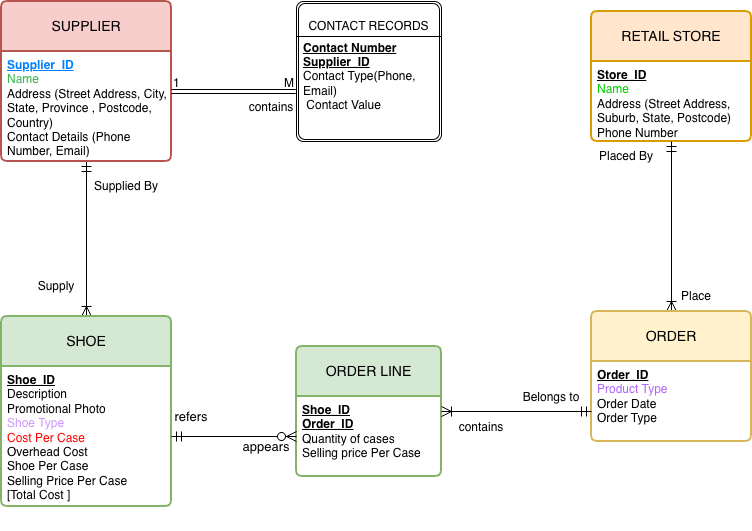

The diagram above was exported from draw.io. Its source (the exported page's mxGraphModel, read from the mxfile embedded in the PNG):
<mxGraphModel dx="945" dy="667" grid="1" gridSize="10" guides="1" tooltips="1" connect="1" arrows="1" fold="1" page="1" pageScale="1" pageWidth="850" pageHeight="1100" math="0" shadow="0">
  <root>
    <mxCell id="0" />
    <mxCell id="1" parent="0" />
    <mxCell id="JSkt2ymuhccMzzjxZ2Ly-9" edge="1" parent="1" source="JSkt2ymuhccMzzjxZ2Ly-1" style="edgeStyle=none;curved=1;rounded=0;curveGeometry=1;orthogonalLoop=1;jettySize=auto;html=1;entryX=0.5;entryY=1;entryDx=0;entryDy=0;fontSize=12;startSize=8;endSize=8;endArrow=ERmandOne;endFill=0;startArrow=ERoneToMany;startFill=0;" target="JSkt2ymuhccMzzjxZ2Ly-4">
      <mxGeometry relative="1" as="geometry" />
    </mxCell>
    <mxCell id="JSkt2ymuhccMzzjxZ2Ly-1" parent="1" style="swimlane;childLayout=stackLayout;horizontal=1;startSize=50;horizontalStack=0;rounded=1;fontSize=14;fontStyle=0;strokeWidth=2;resizeParent=0;resizeLast=1;shadow=0;dashed=0;align=center;arcSize=4;whiteSpace=wrap;html=1;fillColor=#d5e8d4;strokeColor=#82b366;" value="SHOE" vertex="1">
      <mxGeometry height="190" width="170" x="130" y="455" as="geometry" />
    </mxCell>
    <mxCell id="JSkt2ymuhccMzzjxZ2Ly-2" parent="JSkt2ymuhccMzzjxZ2Ly-1" style="align=left;strokeColor=none;fillColor=none;spacingLeft=4;spacingRight=4;fontSize=12;verticalAlign=top;rotatable=0;part=1;html=1;whiteSpace=wrap;" value="&lt;u&gt;&lt;b&gt;Shoe_ID&lt;/b&gt;&lt;/u&gt;&lt;div&gt;Description&lt;/div&gt;&lt;div&gt;Promotional Photo&lt;/div&gt;&lt;div&gt;&lt;span style=&quot;color: rgb(204, 153, 255);&quot;&gt;Shoe Type&lt;/span&gt;&lt;/div&gt;&lt;div&gt;&lt;span style=&quot;color: rgb(255, 0, 0);&quot;&gt;Cost Per Case&lt;/span&gt;&lt;/div&gt;&lt;div&gt;Overhead Cost&lt;/div&gt;&lt;div&gt;Shoe Per Case&lt;/div&gt;&lt;div&gt;Selling Price Per Case&lt;/div&gt;&lt;div&gt;[Total Cost ]&lt;/div&gt;&lt;div&gt;&lt;br&gt;&lt;/div&gt;&lt;div&gt;&lt;div&gt;&lt;br&gt;&lt;/div&gt;&lt;/div&gt;" vertex="1">
      <mxGeometry height="140" width="170" y="50" as="geometry" />
    </mxCell>
    <mxCell id="JSkt2ymuhccMzzjxZ2Ly-3" parent="1" style="swimlane;childLayout=stackLayout;horizontal=1;startSize=50;horizontalStack=0;rounded=1;fontSize=14;fontStyle=0;strokeWidth=2;resizeParent=0;resizeLast=1;shadow=0;dashed=0;align=center;arcSize=4;whiteSpace=wrap;html=1;fillColor=#f8cecc;strokeColor=#b85450;" value="SUPPLIER" vertex="1">
      <mxGeometry height="160" width="170" x="130" y="140" as="geometry" />
    </mxCell>
    <mxCell id="JSkt2ymuhccMzzjxZ2Ly-4" parent="JSkt2ymuhccMzzjxZ2Ly-3" style="align=left;strokeColor=none;fillColor=none;spacingLeft=4;spacingRight=4;fontSize=12;verticalAlign=top;rotatable=0;part=1;html=1;whiteSpace=wrap;" value="&lt;span style=&quot;color: rgb(0, 127, 255);&quot;&gt;&lt;u&gt;&lt;b&gt;Supplier_ID&lt;/b&gt;&lt;/u&gt;&lt;/span&gt;&lt;div&gt;&lt;span style=&quot;color: light-dark(rgb(53, 182, 79), rgb(237, 237, 237));&quot;&gt;Name&lt;/span&gt;&lt;/div&gt;&lt;div&gt;Address (Street Address, City, State, Province , Postcode, Country)&lt;/div&gt;&lt;div&gt;Contact Details (Phone Number, Email)&lt;/div&gt;&lt;div&gt;&lt;br&gt;&lt;/div&gt;" vertex="1">
      <mxGeometry height="110" width="170" y="50" as="geometry" />
    </mxCell>
    <mxCell id="JSkt2ymuhccMzzjxZ2Ly-5" parent="1" style="swimlane;childLayout=stackLayout;horizontal=1;startSize=50;horizontalStack=0;rounded=1;fontSize=14;fontStyle=0;strokeWidth=2;resizeParent=0;resizeLast=1;shadow=0;dashed=0;align=center;arcSize=4;whiteSpace=wrap;html=1;fillColor=#ffe6cc;strokeColor=#d79b00;" value="RETAIL STORE" vertex="1">
      <mxGeometry height="130" width="160" x="720" y="150" as="geometry" />
    </mxCell>
    <mxCell id="JSkt2ymuhccMzzjxZ2Ly-6" parent="JSkt2ymuhccMzzjxZ2Ly-5" style="align=left;strokeColor=none;fillColor=none;spacingLeft=4;spacingRight=4;fontSize=12;verticalAlign=top;rotatable=0;part=1;html=1;whiteSpace=wrap;" value="&lt;u&gt;&lt;b&gt;Store_ID&lt;/b&gt;&lt;/u&gt;&lt;div&gt;&lt;span style=&quot;color: rgb(0, 204, 0);&quot;&gt;Name&lt;/span&gt;&lt;/div&gt;&lt;div&gt;Address (Street Address, Suburb, State, Postcode)&lt;/div&gt;&lt;div&gt;Phone Number&lt;/div&gt;&lt;div&gt;&lt;br&gt;&lt;/div&gt;" vertex="1">
      <mxGeometry height="80" width="160" y="50" as="geometry" />
    </mxCell>
    <mxCell id="JSkt2ymuhccMzzjxZ2Ly-13" edge="1" parent="1" source="JSkt2ymuhccMzzjxZ2Ly-10" style="edgeStyle=none;curved=1;rounded=0;curveGeometry=1;orthogonalLoop=1;jettySize=auto;html=1;entryX=0.5;entryY=1;entryDx=0;entryDy=0;fontSize=12;startSize=8;endSize=8;endArrow=ERmandOne;endFill=0;startArrow=ERoneToMany;startFill=0;" target="JSkt2ymuhccMzzjxZ2Ly-5">
      <mxGeometry relative="1" as="geometry" />
    </mxCell>
    <mxCell id="JSkt2ymuhccMzzjxZ2Ly-10" parent="1" style="swimlane;childLayout=stackLayout;horizontal=1;startSize=50;horizontalStack=0;rounded=1;fontSize=14;fontStyle=0;strokeWidth=2;resizeParent=0;resizeLast=1;shadow=0;dashed=0;align=center;arcSize=4;whiteSpace=wrap;html=1;fillColor=#fff2cc;strokeColor=#d6b656;" value="ORDER" vertex="1">
      <mxGeometry height="130" width="160" x="720" y="450" as="geometry" />
    </mxCell>
    <mxCell id="JSkt2ymuhccMzzjxZ2Ly-11" parent="JSkt2ymuhccMzzjxZ2Ly-10" style="align=left;strokeColor=none;fillColor=none;spacingLeft=4;spacingRight=4;fontSize=12;verticalAlign=top;rotatable=0;part=1;html=1;whiteSpace=wrap;" value="&lt;u&gt;&lt;b&gt;Order_ID&lt;/b&gt;&lt;/u&gt;&lt;div&gt;&lt;span style=&quot;color: rgb(178, 102, 255);&quot;&gt;Product Type&lt;/span&gt;&lt;br&gt;&lt;div&gt;&lt;div&gt;Order Date&lt;/div&gt;&lt;div&gt;Order Type&lt;/div&gt;&lt;/div&gt;&lt;/div&gt;" vertex="1">
      <mxGeometry height="80" width="160" y="50" as="geometry" />
    </mxCell>
    <mxCell id="JSkt2ymuhccMzzjxZ2Ly-14" parent="1" style="text;html=1;whiteSpace=wrap;strokeColor=none;fillColor=none;align=center;verticalAlign=middle;rounded=0;" value="Supplied By" vertex="1">
      <mxGeometry height="30" width="90" x="210" y="310" as="geometry" />
    </mxCell>
    <mxCell id="JSkt2ymuhccMzzjxZ2Ly-15" parent="1" style="text;html=1;whiteSpace=wrap;strokeColor=none;fillColor=none;align=center;verticalAlign=middle;rounded=0;" value="Supply" vertex="1">
      <mxGeometry height="30" width="90" x="140" y="410" as="geometry" />
    </mxCell>
    <mxCell id="JSkt2ymuhccMzzjxZ2Ly-17" parent="1" style="text;html=1;whiteSpace=wrap;strokeColor=none;fillColor=none;align=center;verticalAlign=middle;rounded=0;" value="Placed By" vertex="1">
      <mxGeometry height="30" width="90" x="710" y="280" as="geometry" />
    </mxCell>
    <mxCell id="JSkt2ymuhccMzzjxZ2Ly-18" parent="1" style="text;html=1;whiteSpace=wrap;strokeColor=none;fillColor=none;align=center;verticalAlign=middle;rounded=0;" value="Place" vertex="1">
      <mxGeometry height="30" width="90" x="780" y="420" as="geometry" />
    </mxCell>
    <mxCell id="jqAH7s0hQ9K8enxi-9WF-1" parent="1" style="swimlane;childLayout=stackLayout;horizontal=1;startSize=50;horizontalStack=0;rounded=1;fontSize=14;fontStyle=0;strokeWidth=2;resizeParent=0;resizeLast=1;shadow=0;dashed=0;align=center;arcSize=4;whiteSpace=wrap;html=1;fillColor=#d5e8d4;strokeColor=#82b366;" value="ORDER LINE" vertex="1">
      <mxGeometry height="130" width="145" x="425" y="485" as="geometry" />
    </mxCell>
    <mxCell id="jqAH7s0hQ9K8enxi-9WF-2" parent="jqAH7s0hQ9K8enxi-9WF-1" style="align=left;strokeColor=none;fillColor=none;spacingLeft=4;spacingRight=4;fontSize=12;verticalAlign=top;rotatable=0;part=1;html=1;whiteSpace=wrap;" value="&lt;div&gt;&lt;div&gt;&lt;u&gt;&lt;b&gt;Shoe_ID&lt;/b&gt;&lt;/u&gt;&lt;/div&gt;&lt;div&gt;&lt;u&gt;&lt;b&gt;Order_ID&lt;/b&gt;&lt;/u&gt;&lt;/div&gt;&lt;div&gt;Quantity of cases&lt;/div&gt;&lt;/div&gt;&lt;div&gt;Selling price Per Case&lt;/div&gt;&lt;div&gt;&lt;br&gt;&lt;/div&gt;" vertex="1">
      <mxGeometry height="80" width="145" y="50" as="geometry" />
    </mxCell>
    <mxCell id="jqAH7s0hQ9K8enxi-9WF-27" parent="jqAH7s0hQ9K8enxi-9WF-1" style="align=left;strokeColor=none;fillColor=none;spacingLeft=4;spacingRight=4;fontSize=12;verticalAlign=top;rotatable=0;part=1;html=1;whiteSpace=wrap;" value="&lt;div&gt;&lt;div&gt;&lt;br&gt;&lt;/div&gt;&lt;/div&gt;" vertex="1">
      <mxGeometry width="145" y="130" as="geometry" />
    </mxCell>
    <mxCell id="jqAH7s0hQ9K8enxi-9WF-3" edge="1" parent="1" source="jqAH7s0hQ9K8enxi-9WF-1" style="edgeStyle=none;curved=1;rounded=0;curveGeometry=1;orthogonalLoop=1;jettySize=auto;html=1;fontSize=12;defaultLabelBackgroundColor=page;startSize=8;endSize=8;startArrow=ERoneToMany;startFill=0;endArrow=ERmandOne;endFill=0;exitX=1;exitY=0.5;exitDx=0;exitDy=0;">
      <mxGeometry relative="1" as="geometry">
        <mxPoint x="720" y="550" as="targetPoint" />
      </mxGeometry>
    </mxCell>
    <mxCell id="jqAH7s0hQ9K8enxi-9WF-4" edge="1" parent="1" source="jqAH7s0hQ9K8enxi-9WF-2" style="edgeStyle=none;curved=1;rounded=0;curveGeometry=1;orthogonalLoop=1;jettySize=auto;html=1;entryX=1;entryY=0.5;entryDx=0;entryDy=0;fontSize=12;defaultLabelBackgroundColor=page;startSize=8;endSize=8;startArrow=ERzeroToMany;startFill=0;endArrow=ERmandOne;endFill=0;" target="JSkt2ymuhccMzzjxZ2Ly-2">
      <mxGeometry relative="1" as="geometry" />
    </mxCell>
    <mxCell id="jqAH7s0hQ9K8enxi-9WF-5" parent="1" style="text;html=1;whiteSpace=wrap;strokeColor=none;fillColor=none;align=center;verticalAlign=middle;rounded=0;fontSize=16;" value="&lt;font style=&quot;font-size: 12px;&quot;&gt;Belongs to&lt;/font&gt;" vertex="1">
      <mxGeometry height="30" width="60" x="650" y="520" as="geometry" />
    </mxCell>
    <mxCell id="jqAH7s0hQ9K8enxi-9WF-6" parent="1" style="text;html=1;whiteSpace=wrap;strokeColor=none;fillColor=none;align=center;verticalAlign=middle;rounded=0;fontSize=16;" value="&lt;font style=&quot;font-size: 12px;&quot;&gt;contains&lt;/font&gt;" vertex="1">
      <mxGeometry height="30" width="60" x="580" y="550" as="geometry" />
    </mxCell>
    <mxCell id="jqAH7s0hQ9K8enxi-9WF-7" parent="1" style="text;html=1;whiteSpace=wrap;strokeColor=none;fillColor=none;align=center;verticalAlign=middle;rounded=0;fontSize=16;" value="&lt;font style=&quot;font-size: 13px;&quot;&gt;refers&lt;/font&gt;" vertex="1">
      <mxGeometry height="30" width="60" x="290" y="540" as="geometry" />
    </mxCell>
    <mxCell id="jqAH7s0hQ9K8enxi-9WF-8" parent="1" style="text;html=1;whiteSpace=wrap;strokeColor=none;fillColor=none;align=center;verticalAlign=middle;rounded=0;fontSize=16;" value="&lt;font style=&quot;font-size: 13px;&quot;&gt;appears&lt;/font&gt;" vertex="1">
      <mxGeometry height="30" width="60" x="365" y="570" as="geometry" />
    </mxCell>
    <mxCell id="jqAH7s0hQ9K8enxi-9WF-14" edge="1" parent="1" style="shape=link;html=1;rounded=0;fontSize=12;defaultLabelBackgroundColor=page;startSize=8;endSize=8;curved=1;entryX=-0.004;entryY=0.363;entryDx=0;entryDy=0;entryPerimeter=0;" value="">
      <mxGeometry relative="1" as="geometry">
        <mxPoint x="300" y="230" as="sourcePoint" />
        <mxPoint x="424.31999999999994" y="229.93000000000006" as="targetPoint" />
      </mxGeometry>
    </mxCell>
    <mxCell id="jqAH7s0hQ9K8enxi-9WF-15" connectable="0" parent="jqAH7s0hQ9K8enxi-9WF-14" style="resizable=0;html=1;whiteSpace=wrap;align=left;verticalAlign=bottom;" value="1" vertex="1">
      <mxGeometry relative="1" x="-1" as="geometry" />
    </mxCell>
    <mxCell id="jqAH7s0hQ9K8enxi-9WF-16" connectable="0" parent="jqAH7s0hQ9K8enxi-9WF-14" style="resizable=0;html=1;whiteSpace=wrap;align=right;verticalAlign=bottom;" value="M" vertex="1">
      <mxGeometry relative="1" x="1" as="geometry" />
    </mxCell>
    <mxCell id="jqAH7s0hQ9K8enxi-9WF-18" parent="1" style="shape=ext;double=1;rounded=1;whiteSpace=wrap;html=1;arcSize=5;" value="&lt;div style=&quot;forced-color-adjust: none;&quot;&gt;&lt;br&gt;&lt;/div&gt;" vertex="1">
      <mxGeometry height="140" width="145" x="425" y="140" as="geometry" />
    </mxCell>
    <mxCell id="jqAH7s0hQ9K8enxi-9WF-19" edge="1" parent="1" source="jqAH7s0hQ9K8enxi-9WF-18" style="endArrow=none;html=1;rounded=0;fontSize=12;defaultLabelBackgroundColor=page;startSize=8;endSize=8;curved=1;exitX=0;exitY=0.25;exitDx=0;exitDy=0;entryX=1;entryY=0.25;entryDx=0;entryDy=0;" target="jqAH7s0hQ9K8enxi-9WF-18" value="">
      <mxGeometry height="50" relative="1" width="50" as="geometry">
        <mxPoint x="525" y="190" as="sourcePoint" />
        <mxPoint x="575" y="140" as="targetPoint" />
      </mxGeometry>
    </mxCell>
    <mxCell id="jqAH7s0hQ9K8enxi-9WF-20" parent="1" style="text;html=1;whiteSpace=wrap;strokeColor=none;fillColor=none;align=center;verticalAlign=middle;rounded=0;" value="CONTACT RECORDS" vertex="1">
      <mxGeometry height="30" width="145" x="425" y="150" as="geometry" />
    </mxCell>
    <mxCell id="jqAH7s0hQ9K8enxi-9WF-24" parent="1" style="text;html=1;whiteSpace=wrap;strokeColor=none;fillColor=none;align=left;verticalAlign=middle;rounded=0;" value="&lt;div&gt;&lt;u&gt;&lt;b&gt;Contact Number&lt;/b&gt;&lt;/u&gt;&lt;/div&gt;&lt;div&gt;&lt;u&gt;&lt;b&gt;Supplier_ID&lt;/b&gt;&lt;/u&gt;&lt;/div&gt;&lt;div&gt;Contact Type(Phone, Email)&lt;/div&gt;&lt;div&gt;&amp;nbsp;&lt;span style=&quot;background-color: transparent; color: light-dark(#000000, var(--ge-light-color, #ffffff));&quot;&gt;Contact Value&lt;/span&gt;&lt;/div&gt;" vertex="1">
      <mxGeometry height="30" width="118.75" x="430" y="200" as="geometry" />
    </mxCell>
    <mxCell id="jqAH7s0hQ9K8enxi-9WF-28" parent="1" style="text;html=1;whiteSpace=wrap;strokeColor=none;fillColor=none;align=center;verticalAlign=middle;rounded=0;fontSize=16;" value="&lt;font style=&quot;font-size: 12px;&quot;&gt;contains&lt;/font&gt;" vertex="1">
      <mxGeometry height="30" width="60" x="370" y="230" as="geometry" />
    </mxCell>
  </root>
</mxGraphModel>